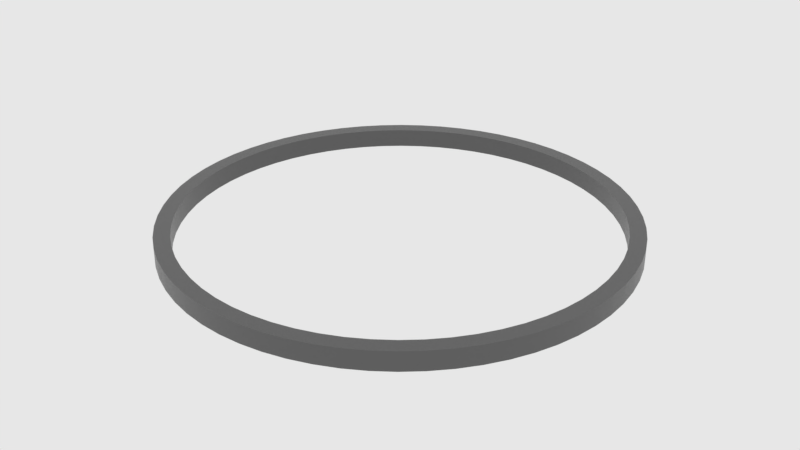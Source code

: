 # Source: f_inserthole.blend  (saved by Blender 2.83.18; exported with 4.5.12 LTS)
import bpy
from mathutils import Matrix  # noqa: F401  (used for matrix-valued properties, if any)

bpy.ops.wm.read_factory_settings(use_empty=True)
scene = bpy.context.scene
scene.name = 'main'

# ---- collections
col_collection_1 = bpy.data.collections.new('Collection 1'); scene.collection.children.link(col_collection_1)

# ---- materials (node trees are filled in below, after node groups)
mat_sy_cutter = bpy.data.materials.new('sy_cutter')
mat_sy_med_matte = bpy.data.materials.new('sy_med_matte')
mat_sy_med_matte.roughness = 0.25

# ---- node groups
ng_sy_plastic_001 = bpy.data.node_groups.new('sy_plastic.001', 'ShaderNodeTree')
_s = ng_sy_plastic_001.interface.new_socket(name='Color', in_out='OUTPUT', socket_type='NodeSocketColor')
_s.default_value = (0.01341, 0.01341, 0.01341, 1.0)
_s = ng_sy_plastic_001.interface.new_socket(name='Roughness', in_out='OUTPUT', socket_type='NodeSocketColor')
_s.default_value = (0.0, 0.0, 0.0, 0.0)
_s = ng_sy_plastic_001.interface.new_socket(name='Normal', in_out='OUTPUT', socket_type='NodeSocketVector')
_s.min_value = 0.0
_s.max_value = 0.0
_s = ng_sy_plastic_001.interface.new_socket(name='Color', in_out='INPUT', socket_type='NodeSocketColor')
_s.default_value = (0.01341, 0.01341, 0.01341, 1.0)
_s = ng_sy_plastic_001.interface.new_socket(name='Scale', in_out='INPUT', socket_type='NodeSocketFloat')
_s.default_value = 1.0
_s.min_value = 0.0
_s.max_value = 10.0
_s = ng_sy_plastic_001.interface.new_socket(name='Roughness', in_out='INPUT', socket_type='NodeSocketFloat')
_s.default_value = 1.0
_s.min_value = 0.0
_s.max_value = 3.0
_s = ng_sy_plastic_001.interface.new_socket(name='Bump', in_out='INPUT', socket_type='NodeSocketFloat')
_s.default_value = 1.0
_s.min_value = 0.0
_s.max_value = 1.0
_s = ng_sy_plastic_001.interface.new_socket(name='Normal', in_out='INPUT', socket_type='NodeSocketVector')
_s.min_value = 0.0
_s.max_value = -1.0
_s.hide_value = True
_N = ng_sy_plastic_001.nodes; _L = ng_sy_plastic_001.links
n0 = _N.new('ShaderNodeValToRGB'); n0.name = 'ColorRamp'; n0.location = (258, -72)
while len(n0.color_ramp.elements) > 1: n0.color_ramp.elements.remove(n0.color_ramp.elements[-1])
n0.color_ramp.elements[0].position = 0.004545; n0.color_ramp.elements[0].color = (0.2194, 0.2194, 0.2194, 1.0)
_e = n0.color_ramp.elements.new(0.8182); _e.color = (1.0, 1.0, 1.0, 1.0)
n1 = _N.new('ShaderNodeTexNoise'); n1.name = 'Noise Texture'; n1.location = (55, 153)
n2 = _N.new('ShaderNodeTexNoise'); n2.name = 'Musgrave Texture'; n2.location = (46, -89)
n2.width = 150
n2.normalize = False
n2.inputs[2].default_value = 300.0
n2.inputs[3].default_value = 11.2
n2.inputs[4].default_value = 0.25
n3 = _N.new('ShaderNodeValue'); n3.name = 'Value.001'; n3.location = (-353, -382)
n3.outputs[0].default_value = 0.0
n4 = _N.new('ShaderNodeRGB'); n4.name = 'RGB'; n4.location = (-365, 262)
n4.outputs[0].default_value = (0.01341, 0.01341, 0.01341, 1.0)
n5 = _N.new('ShaderNodeMix'); n5.name = 'Mix.001'; n5.location = (550, 25)
n5.data_type = 'RGBA'
n6 = _N.new('NodeReroute'); n6.name = 'Reroute'; n6.location = (-260, -194)
n6.width = 16
n6.socket_idname = 'NodeSocketFloat'
n7 = _N.new('ShaderNodeValue'); n7.name = 'Value'; n7.location = (-429, -187)
n7.outputs[0].default_value = 1.0
n8 = _N.new('ShaderNodeMath'); n8.name = 'Math'; n8.location = (-147, 40)
n8.operation = 'MULTIPLY'
n8.inputs[1].default_value = 400.0
n8.inputs[2].default_value = 0.0
n9 = _N.new('ShaderNodeMath'); n9.name = 'Math.001'; n9.location = (-150, -131)
n9.operation = 'MULTIPLY'
n9.inputs[1].default_value = 300.0
n9.inputs[2].default_value = 0.0
n10 = _N.new('ShaderNodeMath'); n10.name = 'Math.002'; n10.location = (-146, -320)
n10.operation = 'DIVIDE'
n10.inputs[1].default_value = 10.0
n10.inputs[2].default_value = 0.0
n11 = _N.new('ShaderNodeMath'); n11.name = 'Math.003'; n11.location = (746, 19)
n11.operation = 'MULTIPLY'
n11.inputs[2].default_value = 0.0
n12 = _N.new('NodeGroupInput'); n12.name = 'Group Input'; n12.location = (-627, -4)
n13 = _N.new('ShaderNodeValToRGB'); n13.name = 'ColorRamp.001'; n13.location = (255, 159)
while len(n13.color_ramp.elements) > 1: n13.color_ramp.elements.remove(n13.color_ramp.elements[-1])
n13.color_ramp.elements[0].position = 0.1727; n13.color_ramp.elements[0].color = (0.2194, 0.2194, 0.2194, 1.0)
_e = n13.color_ramp.elements.new(1.0); _e.color = (1.0, 1.0, 1.0, 1.0)
n14 = _N.new('ShaderNodeValue'); n14.name = 'Value.002'; n14.location = (520, 233)
n14.outputs[0].default_value = 1.0
n15 = _N.new('ShaderNodeBump'); n15.name = 'Bump'; n15.location = (721, -216)
n15.inputs[1].default_value = 0.2
n15.inputs[2].default_value = 1.0
n16 = _N.new('NodeGroupOutput'); n16.name = 'Group Output'; n16.location = (990, -11)
_L.new(n1.outputs[0], n13.inputs[0])
_L.new(n5.outputs[2], n11.inputs[0])
_L.new(n13.outputs[0], n5.inputs[6])
_L.new(n0.outputs[0], n5.inputs[7])
_L.new(n2.outputs[0], n0.inputs[0])
_L.new(n15.outputs[0], n16.inputs[2])
_L.new(n5.outputs[2], n15.inputs[3])
_L.new(n8.outputs[0], n1.inputs[2])
_L.new(n9.outputs[0], n2.inputs[0])
_L.new(n10.outputs[0], n15.inputs[0])
_L.new(n12.outputs[0], n16.inputs[0])
_L.new(n12.outputs[4], n15.inputs[4])
_L.new(n11.outputs[0], n16.inputs[1])
_L.new(n7.outputs[0], n6.inputs[0])
_L.new(n12.outputs[1], n8.inputs[0])
_L.new(n12.outputs[1], n9.inputs[0])
_L.new(n12.outputs[3], n10.inputs[0])
_L.new(n12.outputs[2], n11.inputs[1])
n16.is_active_output = True
ng_auto_smooth = bpy.data.node_groups.new('Auto Smooth', 'GeometryNodeTree')
_s = ng_auto_smooth.interface.new_socket(name='Geometry', in_out='OUTPUT', socket_type='NodeSocketGeometry')
_s = ng_auto_smooth.interface.new_socket(name='Geometry', in_out='INPUT', socket_type='NodeSocketGeometry')
_s = ng_auto_smooth.interface.new_socket(name='Angle', in_out='INPUT', socket_type='NodeSocketFloat')
_s.subtype = 'ANGLE'
_s.min_value = 0.0
_s.max_value = 3.142
ng_auto_smooth.is_modifier = True
_N = ng_auto_smooth.nodes; _L = ng_auto_smooth.links
n0 = _N.new('NodeGroupOutput'); n0.name = 'Group Output'; n0.location = (480, -100)
n1 = _N.new('NodeGroupInput'); n1.name = 'Group Input'; n1.location = (-420, -300)
n2 = _N.new('NodeGroupInput'); n2.name = 'Group Input.001'; n2.location = (-60, -100)
n3 = _N.new('GeometryNodeSetShadeSmooth'); n3.name = 'Set Shade Smooth'; n3.location = (120, -100)
n3.domain = 'EDGE'
n4 = _N.new('GeometryNodeSetShadeSmooth'); n4.name = 'Set Shade Smooth.001'; n4.location = (300, -100)
n5 = _N.new('GeometryNodeInputMeshEdgeAngle'); n5.name = 'Edge Angle'; n5.location = (-420, -220)
n6 = _N.new('GeometryNodeInputEdgeSmooth'); n6.name = 'Is Edge Smooth'; n6.location = (-60, -160)
n7 = _N.new('GeometryNodeInputShadeSmooth'); n7.name = 'Is Face Smooth'; n7.location = (-240, -340)
n8 = _N.new('FunctionNodeBooleanMath'); n8.name = 'Boolean Math'; n8.location = (-60, -220)
n9 = _N.new('FunctionNodeCompare'); n9.name = 'Compare'; n9.location = (-240, -180)
n9.operation = 'LESS_EQUAL'
_L.new(n5.outputs[0], n9.inputs[0])
_L.new(n4.outputs[0], n0.inputs[0])
_L.new(n1.outputs[1], n9.inputs[1])
_L.new(n9.outputs[0], n8.inputs[0])
_L.new(n7.outputs[0], n8.inputs[1])
_L.new(n2.outputs[0], n3.inputs[0])
_L.new(n6.outputs[0], n3.inputs[1])
_L.new(n3.outputs[0], n4.inputs[0])
_L.new(n8.outputs[0], n3.inputs[2])
n0.is_active_output = True

# ---- material node trees
mat_sy_cutter.use_nodes = True; mat_sy_cutter.node_tree.nodes.clear()
_N = mat_sy_cutter.node_tree.nodes; _L = mat_sy_cutter.node_tree.links
n0 = _N.new('ShaderNodeBsdfPrincipled'); n0.name = 'Principled BSDF'; n0.location = (10, 300)
n0.distribution = 'GGX'
n0.subsurface_method = 'BURLEY'
n0.inputs[0].default_value = (0.0212, 0.0212, 0.0212, 1.0)
n0.inputs[2].default_value = 0.65
n0.inputs[3].default_value = 1.45
n0.inputs[27].default_value = (0.0, 0.0, 0.0, 1.0)
n0.inputs[28].default_value = 1.0
n1 = _N.new('ShaderNodeOutputMaterial'); n1.name = 'Material Output'; n1.location = (300, 300)
_L.new(n0.outputs[0], n1.inputs[0])
n1.is_active_output = True
mat_sy_med_matte.use_nodes = True; mat_sy_med_matte.node_tree.nodes.clear()
_N = mat_sy_med_matte.node_tree.nodes; _L = mat_sy_med_matte.node_tree.links
n0 = _N.new('ShaderNodeOutputMaterial'); n0.name = 'Material Output'; n0.location = (1294, 466)
n1 = _N.new('ShaderNodeBsdfPrincipled'); n1.name = 'Principled BSDF'; n1.location = (881, 441)
n1.distribution = 'GGX'
n1.subsurface_method = 'BURLEY'
n1.inputs[3].default_value = 1.45
n1.inputs[9].default_value = (1.0, 0.1, 1.0)
n1.inputs[27].default_value = (0.0, 0.0, 0.0, 1.0)
n1.inputs[28].default_value = 1.0
n2 = _N.new('ShaderNodeGroup'); n2.name = 'Group.001'; n2.location = (500, 188)
n2.width = 200
n2.node_tree = ng_sy_plastic_001
n2.inputs[0].default_value = (0.1083, 0.1083, 0.1083, 1.0)
n2.inputs[1].default_value = 10.0
n2.inputs[2].default_value = 1.0
n2.inputs[3].default_value = 1.0
n2.inputs[4].default_value = (0.0, 0.0, 0.0)
_L.new(n1.outputs[0], n0.inputs[0])
_L.new(n2.outputs[0], n1.inputs[0])
_L.new(n2.outputs[1], n1.inputs[2])
_L.new(n2.outputs[2], n1.inputs[5])
n0.is_active_output = True

# ---- world
world_world = bpy.data.worlds.new('world'); scene.world = world_world
world_world.color = (0.8, 0.8, 0.8)
world_world.use_sun_shadow = False
world_world.sun_shadow_jitter_overblur = 0.0
world_world.cycles.sampling_method = 'MANUAL'
world_world.cycles.homogeneous_volume = True

# ---- meshes
me_plane_1154 = bpy.data.meshes.new('Plane.1154')
me_plane_1154.from_pydata([(-0.6768, -0.6768, 0.0), (0.6768, -0.6768, 0.0), (-0.6768, 0.6768, 0.0), (0.6768, 0.6768, 0.0), (-0.6431, 0.6431, 0.0), (-0.6431, -0.6431, 0.0), (0.6431, -0.6431, 0.0), (0.6431, 0.6431, 0.0), (0.0, 0.0, 0.0)], [], [(5, 4, 2, 0), (6, 5, 0, 1), (7, 6, 1, 3), (4, 7, 3, 2), (5, 6, 8), (6, 7, 8), (7, 4, 8), (4, 5, 8)])
me_plane_1154.materials.append(mat_sy_cutter)
me_plane_1154.use_remesh_preserve_volume = False
me_plane_1154.use_remesh_preserve_attributes = False
me_plane_1154.use_mirror_vertex_groups = False
me_plane_1154.update()
me_plane_1155 = bpy.data.meshes.new('Plane.1155')
me_plane_1155.from_pydata([(0.4837, -0.09675, 0.1105), (0.2476, -0.04952, -0.1766), (0.4301, -0.2415, 0.1105), (0.2202, -0.1236, -0.1766), (0.3345, -0.3626, 0.1105), (0.1712, -0.1856, -0.1766), (0.2061, -0.4482, 0.1105), (0.1055, -0.2294, -0.1766), (0.05747, -0.4899, 0.1105), (0.02941, -0.2508, -0.1766), (-0.4837, -0.09675, 0.1105), (-0.2476, -0.04952, -0.1766), (-0.4301, -0.2415, 0.1105), (-0.2202, -0.1236, -0.1766), (-0.3345, -0.3626, 0.1105), (0.4837, 0.09675, 0.1105), (0.2476, 0.04952, -0.1766), (0.4301, 0.2415, 0.1105), (0.2202, 0.1236, -0.1766), (0.3345, 0.3626, 0.1105), (0.1712, 0.1856, -0.1766), (0.2061, 0.4482, 0.1105), (0.1055, 0.2294, -0.1766), (0.05747, 0.4899, 0.1105), (0.02941, 0.2508, -0.1766), (-0.1712, -0.1856, -0.1766), (-0.2061, -0.4482, 0.1105), (-0.1055, -0.2294, -0.1766), (-0.05747, -0.4899, 0.1105), (-0.02941, -0.2508, -0.1766), (-0.4837, 0.09675, 0.1105), (-0.2476, 0.04952, -0.1766), (-0.4301, 0.2415, 0.1105), (-0.2202, 0.1236, -0.1766), (-0.3345, 0.3626, 0.1105), (-0.1712, 0.1856, -0.1766), (-0.2061, 0.4482, 0.1105), (-0.1055, 0.2294, -0.1766), (-0.05747, 0.4899, 0.1105), (-0.02941, 0.2508, -0.1766), (0.0786, -0.01572, -0.1766), (0.0699, -0.03924, -0.1766), (0.05435, -0.05892, -0.1766), (0.03348, -0.07283, -0.1766), (0.009337, -0.07962, -0.1766), (0.0786, 0.01572, -0.1766), (0.0699, 0.03924, -0.1766), (0.05435, 0.05892, -0.1766), (0.03348, 0.07283, -0.1766), (0.009337, 0.07962, -0.1766), (-0.0786, -0.01572, -0.1766), (-0.0699, -0.03924, -0.1766), (-0.05435, -0.05892, -0.1766), (-0.03348, -0.07283, -0.1766), (-0.009337, -0.07962, -0.1766), (-0.0786, 0.01572, -0.1766), (-0.0699, 0.03924, -0.1766), (-0.05435, 0.05892, -0.1766), (-0.03348, 0.07283, -0.1766), (-0.009337, 0.07962, -0.1766), (0.03538, -0.007077, -0.3038), (0.03146, -0.01766, -0.3038), (0.02446, -0.02652, -0.3038), (0.01507, -0.03279, -0.3038), (0.004202, -0.03584, -0.3038), (0.03538, 0.007077, -0.3038), (0.03146, 0.01766, -0.3038), (0.02446, 0.02652, -0.3038), (0.01507, 0.03279, -0.3038), (0.004202, 0.03584, -0.3038), (-0.03538, -0.007077, -0.3038), (-0.03146, -0.01766, -0.3038), (-0.02446, -0.02652, -0.3038), (-0.01507, -0.03279, -0.3038), (-0.004202, -0.03584, -0.3038), (-0.03538, 0.007077, -0.3038), (-0.03146, 0.01766, -0.3038), (-0.02446, 0.02652, -0.3038), (-0.01507, 0.03279, -0.3038), (-0.004202, 0.03584, -0.3038), (0.4627, 0.1712, 0.1105), (0.3871, 0.3058, 0.1105), (0.2737, 0.4105, 0.1105), (0.1334, 0.475, 0.1105), (0.4627, -0.1712, 0.1105), (0.3871, -0.3058, 0.1105), (0.06829, 0.2431, -0.1766), (0.1401, 0.2101, -0.1766), (0.1981, 0.1565, -0.1766), (0.2368, 0.08765, -0.1766), (0.2737, -0.4105, 0.1105), (0.1334, -0.475, 0.1105), (0.06829, -0.2431, -0.1766), (0.1401, -0.2101, -0.1766), (0.1981, -0.1565, -0.1766), (0.2368, -0.08765, -0.1766), (0.0801, 0.003232, -0.1766), (-0.4627, 0.1712, 0.1105), (-0.3871, 0.3058, 0.1105), (-0.2737, 0.4105, 0.1105), (-0.1334, 0.475, 0.1105), (0.0801, -0.003232, -0.1766), (0.07518, 0.02783, -0.1766), (-0.4627, -0.1712, 0.1105), (-0.3871, -0.3058, 0.1105), (-0.06829, 0.2431, -0.1766), (-0.1401, 0.2101, -0.1766), (-0.1981, 0.1565, -0.1766), (-0.2368, 0.08765, -0.1766), (-0.2737, -0.4105, 0.1105), (-0.1334, -0.475, 0.1105), (0.0629, 0.0497, -0.1766), (-0.06829, -0.2431, -0.1766), (-0.1401, -0.2101, -0.1766), (0.04447, 0.0667, -0.1766), (-0.1981, -0.1565, -0.1766), (-0.2368, -0.08765, -0.1766), (0.02168, 0.07718, -0.1766), (0.07518, -0.02783, -0.1766), (0.0629, -0.0497, -0.1766), (0.04447, -0.0667, -0.1766), (0.02168, -0.07718, -0.1766), (0.03606, 0.001455, -0.3038), (-0.0801, 0.003232, -0.1766), (0.03606, -0.001455, -0.3038), (0.03384, 0.01253, -0.3038), (0.02831, 0.02237, -0.3038), (-0.0801, -0.003232, -0.1766), (-0.07518, 0.02783, -0.1766), (-0.0629, 0.0497, -0.1766), (-0.04447, 0.0667, -0.1766), (-0.02168, 0.07718, -0.1766), (-0.07518, -0.02783, -0.1766), (0.02002, 0.03003, -0.3038), (-0.0629, -0.0497, -0.1766), (-0.04447, -0.0667, -0.1766), (-0.02168, -0.07718, -0.1766), (0.009757, 0.03474, -0.3038), (0.03384, -0.01253, -0.3038), (0.02831, -0.02237, -0.3038), (0.02002, -0.03003, -0.3038), (-0.03606, 0.001455, -0.3038), (0.009757, -0.03474, -0.3038), (-0.03606, -0.001455, -0.3038), (-0.03384, 0.01253, -0.3038), (-0.02831, 0.02237, -0.3038), (-0.02002, 0.03003, -0.3038), (-0.009757, 0.03474, -0.3038), (-0.03384, -0.01253, -0.3038), (-0.02831, -0.02237, -0.3038), (4.868e-10, 0.4922, 0.1105), (0.0, 0.2519, -0.1766), (-0.02002, -0.03003, -0.3038), (0.0, 0.07998, -0.1766), (-0.009757, -0.03474, -0.3038), (0.0, 0.036, -0.3038), (0.4922, 1.86e-09, 0.1105), (0.2519, 0.0, -0.1766), (-0.4922, 1.86e-09, 0.1105), (0.07998, 2.328e-10, -0.1766), (-0.2519, 0.0, -0.1766), (0.036, 0.0, -0.3038), (-0.07998, 2.328e-10, -0.1766), (-0.036, 0.0, -0.3038), (0.0, 0.0, -0.3038), (4.868e-10, 1.86e-09, 0.1105), (4.868e-10, -0.4922, 0.1105), (0.0, -0.2519, -0.1766), (0.0, -0.07998, -0.1766), (0.0, -0.036, -0.3038), (0.1981, 0.1565, -0.04257), (0.2202, -0.1236, -0.04257), (0.1401, -0.2101, -0.04257), (-0.06829, -0.2431, -0.04257), (-0.06829, 0.2431, -0.04257), (-0.2476, 0.04952, -0.04257), (0.2368, -0.08765, -0.04257), (-0.1981, 0.1565, -0.04257), (0.02941, 0.2508, -0.04257), (0.06829, -0.2431, -0.04257), (-0.2476, -0.04952, -0.04257), (0.1981, -0.1565, -0.04257), (0.2519, 0.0, -0.04257), (-0.2368, -0.08765, -0.04257), (-0.2202, -0.1236, -0.04257), (0.06829, 0.2431, -0.04257), (-0.2202, 0.1236, -0.04257), (-0.1712, 0.1856, -0.04257), (-0.1401, 0.2101, -0.04257), (0.1712, -0.1856, -0.04257), (0.02941, -0.2508, -0.04257), (-0.2368, 0.08765, -0.04257), (0.1712, 0.1856, -0.04257), (0.2476, 0.04952, -0.04257), (0.0, 0.2519, -0.04257), (0.0, -0.2519, -0.04257), (-0.1401, -0.2101, -0.04257), (0.1401, 0.2101, -0.04257), (-0.02941, -0.2508, -0.04257), (-0.2519, 0.0, -0.04257), (-0.1981, -0.1565, -0.04257), (0.2368, 0.08765, -0.04257), (0.2476, -0.04952, -0.04257), (-0.1055, 0.2294, -0.04257), (0.2202, 0.1236, -0.04257), (-0.1712, -0.1856, -0.04257), (-0.02941, 0.2508, -0.04257), (-0.1055, -0.2294, -0.04257), (0.1055, -0.2294, -0.04257), (0.1055, 0.2294, -0.04257)], [], [(153, 155, 79, 59), (145, 76, 56, 129), (123, 55, 75, 141), (126, 111, 46, 66), (43, 120, 42, 119, 41, 118, 40, 101, 159, 157, 1, 95, 3, 94, 5, 93, 7, 92, 9, 167, 168, 44, 121), (103, 183, 184, 12), (165, 150, 38, 100, 36, 99, 34, 98, 32, 97, 30, 158), (88, 170, 204, 18), (84, 176, 202, 0), (152, 73, 53, 135), (88, 20, 192, 170), (101, 40, 60, 124), (97, 32, 186, 191), (147, 131, 59, 79), (53, 136, 54, 168, 167, 29, 112, 27, 113, 25, 115, 13, 116, 11, 160, 162, 127, 50, 132, 51, 134, 52, 135), (80, 15, 193, 201), (147, 78, 58, 131), (168, 169, 64, 44), (167, 9, 190, 195), (125, 66, 46, 102), (86, 185, 209, 22), (152, 135, 52, 72), (165, 158, 10, 103, 12, 104, 14, 109, 26, 110, 28, 166), (133, 68, 48, 114), (165, 156, 15, 80, 17, 81, 19, 82, 21, 83, 23, 150), (92, 179, 190, 9), (154, 136, 53, 73), (112, 29, 198, 173), (169, 164, 161, 124, 60, 138, 61, 139, 62, 140, 63, 142, 64), (0, 202, 182, 156), (16, 193, 182, 157), (105, 174, 206, 39), (145, 129, 57, 77), (151, 39, 206, 194), (165, 166, 8, 91, 6, 90, 4, 85, 2, 84, 0, 156), (31, 160, 199, 175), (138, 118, 41, 61), (155, 69, 137, 68, 133, 67, 126, 66, 125, 65, 122, 161, 164), (125, 102, 45, 65), (115, 25, 205, 200), (99, 36, 203, 188), (151, 194, 178, 24), (97, 191, 175, 30), (154, 74, 54, 136), (99, 188, 187, 34), (84, 2, 171, 176), (138, 60, 40, 118), (140, 120, 43, 63), (144, 128, 56, 76), (107, 177, 187, 35), (96, 122, 65, 45), (80, 201, 204, 17), (148, 71, 51, 132), (92, 7, 208, 179), (142, 63, 43, 121), (90, 172, 189, 4), (139, 61, 41, 119), (127, 143, 70, 50), (137, 69, 49, 117), (167, 195, 198, 29), (109, 14, 205, 196), (140, 62, 42, 120), (86, 24, 178, 185), (146, 77, 57, 130), (101, 124, 161, 159), (133, 114, 47, 67), (149, 134, 51, 71), (149, 72, 52, 134), (82, 197, 209, 21), (126, 67, 47, 111), (144, 75, 55, 128), (139, 119, 42, 62), (146, 130, 58, 78), (168, 54, 74, 169), (137, 117, 48, 68), (153, 49, 69, 155), (105, 37, 203, 174), (148, 132, 50, 70), (169, 74, 154, 73, 152, 72, 149, 71, 148, 70, 143, 163, 164), (107, 33, 186, 177), (103, 10, 180, 183), (94, 181, 189, 5), (109, 196, 207, 26), (127, 162, 163, 143), (82, 19, 192, 197), (142, 121, 44, 64), (155, 164, 163, 141, 75, 144, 76, 145, 77, 146, 78, 147, 79), (123, 141, 163, 162), (58, 130, 57, 129, 56, 128, 55, 123, 162, 160, 31, 108, 33, 107, 35, 106, 37, 105, 39, 151, 153, 59, 131), (115, 200, 184, 13), (112, 173, 207, 27), (96, 159, 161, 122), (94, 3, 171, 181), (90, 6, 208, 172), (48, 117, 49, 153, 151, 24, 86, 22, 87, 20, 88, 18, 89, 16, 157, 159, 96, 45, 102, 46, 111, 47, 114), (10, 158, 199, 180), (174, 203, 36, 100), (201, 193, 16, 89), (173, 198, 28, 110), (194, 206, 38, 150), (200, 205, 14, 104), (176, 171, 3, 95), (204, 201, 89, 18), (207, 196, 113, 27), (189, 181, 85, 4), (209, 185, 83, 21), (202, 176, 95, 1), (187, 188, 106, 35), (185, 178, 23, 83), (209, 197, 87, 22), (204, 170, 81, 17), (177, 186, 32, 98), (172, 208, 7, 93), (190, 179, 91, 8), (206, 174, 100, 38), (181, 171, 2, 85), (187, 177, 98, 34), (189, 172, 93, 5), (183, 180, 11, 116), (191, 186, 33, 108), (195, 190, 8, 166), (182, 193, 15, 156), (175, 191, 108, 31), (196, 205, 25, 113), (184, 183, 116, 13), (197, 192, 20, 87), (207, 173, 110, 26), (182, 202, 1, 157), (175, 199, 158, 30), (178, 194, 150, 23), (179, 208, 6, 91), (198, 195, 166, 28), (170, 192, 19, 81), (184, 200, 104, 12), (180, 199, 160, 11), (188, 203, 37, 106)])
me_plane_1155.polygons.foreach_set('use_smooth', [True] * 136)
_k = set([(0, 84), (0, 156), (1, 95), (1, 157), (2, 84), (2, 85), (3, 94), (3, 95), (4, 85), (4, 90), (5, 93), (5, 94), (6, 90), (6, 91), (7, 92), (7, 93), (8, 91), (8, 166), (9, 92), (9, 167), (10, 103), (10, 158), (11, 116), (11, 160), (12, 103), (12, 104), (13, 115), (13, 116), (14, 104), (14, 109), (15, 80), (15, 156), (16, 89), (16, 157), (17, 80), (17, 81), (18, 88), (18, 89), (19, 81), (19, 82), (20, 87), (20, 88), (21, 82), (21, 83), (22, 86), (22, 87), (23, 83), (23, 150), (24, 86), (24, 151), (25, 113), (25, 115), (26, 109), (26, 110), (27, 112), (27, 113), (28, 110), (28, 166), (29, 112), (29, 167), (30, 97), (30, 158), (31, 108), (31, 160), (32, 97), (32, 98), (33, 107), (33, 108), (34, 98), (34, 99), (35, 106), (35, 107), (36, 99), (36, 100), (37, 105), (37, 106), (38, 100), (38, 150), (39, 105), (39, 151), (40, 101), (40, 118), (41, 118), (41, 119), (42, 119), (42, 120), (43, 120), (43, 121), (44, 121), (44, 168), (45, 96), (45, 102), (46, 102), (46, 111), (47, 111), (47, 114), (48, 114), (48, 117), (49, 117), (49, 153), (50, 127), (50, 132), (51, 132), (51, 134), (52, 134), (52, 135), (53, 135), (53, 136), (54, 136), (54, 168), (55, 123), (55, 128), (56, 128), (56, 129), (57, 129), (57, 130), (58, 130), (58, 131), (59, 131), (59, 153), (60, 124), (60, 138), (61, 138), (61, 139), (62, 139), (62, 140), (63, 140), (63, 142), (64, 142), (64, 169), (65, 122), (65, 125), (66, 125), (66, 126), (67, 126), (67, 133), (68, 133), (68, 137), (69, 137), (69, 155), (70, 143), (70, 148), (71, 148), (71, 149), (72, 149), (72, 152), (73, 152), (73, 154), (74, 154), (74, 169), (75, 141), (75, 144), (76, 144), (76, 145), (77, 145), (77, 146), (78, 146), (78, 147), (79, 147), (79, 155), (96, 159), (101, 159), (122, 161), (123, 162), (124, 161), (127, 162), (141, 163), (143, 163)])
me_plane_1155.attributes.new('sharp_edge', 'BOOLEAN', 'EDGE').data.foreach_set('value', [ (min(e.vertices), max(e.vertices)) in _k for e in me_plane_1155.edges])
me_plane_1155.materials.append(mat_sy_cutter)
me_plane_1155.use_remesh_preserve_volume = False
me_plane_1155.use_remesh_preserve_attributes = False
me_plane_1155.use_mirror_vertex_groups = False
me_plane_1155.update()
me_circle_051 = bpy.data.meshes.new('Circle.051')
me_circle_051.from_pydata([(-0.04053, 0.4524, 0.01859), (-0.126, 0.4354, 0.01859), (-0.2066, 0.4021, 0.01859), (-0.279, 0.3536, 0.01859), (-0.3407, 0.292, 0.01859), (-0.3891, 0.2195, 0.01859), (-0.4225, 0.139, 0.01859), (-0.4395, 0.05349, 0.01859), (-0.4395, -0.03368, 0.01859), (-0.4225, -0.1192, 0.01859), (-0.3891, -0.1997, 0.01859), (-0.3407, -0.2722, 0.01859), (-0.279, -0.3338, 0.01859), (-0.2066, -0.3823, 0.01859), (-0.126, -0.4156, 0.01859), (-0.04053, -0.4326, 0.01859), (0.04664, -0.4326, 0.01859), (0.1321, -0.4156, 0.01859), (0.2127, -0.3823, 0.01859), (0.2852, -0.3338, 0.01859), (0.3468, -0.2722, 0.01859), (0.3952, -0.1997, 0.01859), (0.4286, -0.1192, 0.01859), (0.4456, -0.03368, 0.01859), (0.4456, 0.05349, 0.01859), (0.4286, 0.139, 0.01859), (0.3952, 0.2195, 0.01859), (0.3468, 0.292, 0.01859), (0.2852, 0.3536, 0.01859), (0.2127, 0.4021, 0.01859), (0.1321, 0.4354, 0.01859), (0.04664, 0.4524, 0.01859), (0.003059, 0.4546, 0.01859), (-0.08369, 0.446, 0.01859), (-0.1671, 0.4207, 0.01859), (-0.244, 0.3796, 0.01859), (-0.3114, 0.3243, 0.01859), (-0.3667, 0.2569, 0.01859), (-0.4078, 0.1801, 0.01859), (-0.4331, 0.09665, 0.01859), (-0.4416, 0.009901, 0.01859), (-0.4331, -0.07685, 0.01859), (-0.4078, -0.1603, 0.01859), (-0.3667, -0.2371, 0.01859), (-0.3114, -0.3045, 0.01859), (-0.244, -0.3598, 0.01859), (-0.1671, -0.4009, 0.01859), (-0.08369, -0.4262, 0.01859), (0.00306, -0.4348, 0.01859), (0.08981, -0.4262, 0.01859), (0.1732, -0.4009, 0.01859), (0.2501, -0.3598, 0.01859), (0.3175, -0.3045, 0.01859), (0.3728, -0.2371, 0.01859), (0.4139, -0.1603, 0.01859), (0.4392, -0.07685, 0.01859), (0.4477, 0.009901, 0.01859), (0.4392, 0.09665, 0.01859), (0.4139, 0.1801, 0.01859), (0.3728, 0.2569, 0.01859), (0.3175, 0.3243, 0.01859), (0.2501, 0.3796, 0.01859), (0.1732, 0.4207, 0.01859), (0.08981, 0.446, 0.01859), (-0.04375, 0.4852, 0.01859), (-0.1356, 0.4669, 0.01859), (-0.2221, 0.4311, 0.01859), (-0.2999, 0.3791, 0.01859), (-0.3661, 0.3129, 0.01859), (-0.4181, 0.235, 0.01859), (-0.4539, 0.1485, 0.01859), (-0.4722, 0.05671, 0.01859), (-0.4722, -0.03691, 0.01859), (-0.4539, -0.1287, 0.01859), (-0.4181, -0.2152, 0.01859), (-0.3661, -0.2931, 0.01859), (-0.2999, -0.3593, 0.01859), (-0.2221, -0.4113, 0.01859), (-0.1356, -0.4471, 0.01859), (-0.04375, -0.4654, 0.01859), (0.04987, -0.4654, 0.01859), (0.1417, -0.4471, 0.01859), (0.2282, -0.4113, 0.01859), (0.306, -0.3593, 0.01859), (0.3722, -0.2931, 0.01859), (0.4242, -0.2152, 0.01859), (0.4601, -0.1287, 0.01859), (0.4783, -0.03691, 0.01859), (0.4783, 0.05671, 0.01859), (0.4601, 0.1485, 0.01859), (0.4242, 0.235, 0.01859), (0.3722, 0.3129, 0.01859), (0.306, 0.3791, 0.01859), (0.2282, 0.4311, 0.01859), (0.1417, 0.4669, 0.01859), (0.04987, 0.4852, 0.01859), (0.003059, 0.4875, 0.01859), (-0.09011, 0.4783, 0.01859), (-0.1797, 0.4511, 0.01859), (-0.2623, 0.407, 0.01859), (-0.3346, 0.3476, 0.01859), (-0.394, 0.2752, 0.01859), (-0.4382, 0.1927, 0.01859), (-0.4653, 0.1031, 0.01859), (-0.4745, 0.009901, 0.01859), (-0.4653, -0.08327, 0.01859), (-0.4382, -0.1729, 0.01859), (-0.394, -0.2554, 0.01859), (-0.3346, -0.3278, 0.01859), (-0.2623, -0.3872, 0.01859), (-0.1797, -0.4313, 0.01859), (-0.09011, -0.4585, 0.01859), (0.00306, -0.4677, 0.01859), (0.09623, -0.4585, 0.01859), (0.1858, -0.4313, 0.01859), (0.2684, -0.3872, 0.01859), (0.3407, -0.3278, 0.01859), (0.4001, -0.2554, 0.01859), (0.4443, -0.1729, 0.01859), (0.4714, -0.08327, 0.01859), (0.4806, 0.009902, 0.01859), (0.4714, 0.1031, 0.01859), (0.4443, 0.1927, 0.01859), (0.4001, 0.2752, 0.01859), (0.3407, 0.3476, 0.01859), (0.2684, 0.407, 0.01859), (0.1858, 0.4511, 0.01859), (0.09623, 0.4783, 0.01859), (-0.04053, 0.4524, -0.02061), (-0.126, 0.4354, -0.02061), (-0.2066, 0.4021, -0.02061), (-0.279, 0.3536, -0.02061), (-0.3407, 0.292, -0.02061), (-0.3891, 0.2195, -0.02061), (-0.4225, 0.139, -0.02061), (-0.4395, 0.05349, -0.02061), (-0.4395, -0.03368, -0.02061), (-0.4225, -0.1192, -0.02061), (-0.3891, -0.1997, -0.02061), (-0.3407, -0.2722, -0.02061), (-0.279, -0.3338, -0.02061), (-0.2066, -0.3823, -0.02061), (-0.126, -0.4156, -0.02061), (-0.04053, -0.4326, -0.02061), (0.04664, -0.4326, -0.02061), (0.1321, -0.4156, -0.02061), (0.2127, -0.3823, -0.02061), (0.2852, -0.3338, -0.02061), (0.3468, -0.2722, -0.02061), (0.3952, -0.1997, -0.02061), (0.4286, -0.1192, -0.02061), (0.4456, -0.03368, -0.02061), (0.4456, 0.05349, -0.02061), (0.4286, 0.139, -0.02061), (0.3952, 0.2195, -0.02061), (0.3468, 0.292, -0.02061), (0.2852, 0.3536, -0.02061), (0.2127, 0.4021, -0.02061), (0.1321, 0.4354, -0.02061), (0.04664, 0.4524, -0.02061), (0.003059, 0.4546, -0.02061), (-0.08369, 0.446, -0.02061), (-0.1671, 0.4207, -0.02061), (-0.244, 0.3796, -0.02061), (-0.3114, 0.3243, -0.02061), (-0.3667, 0.2569, -0.02061), (-0.4078, 0.1801, -0.02061), (-0.4331, 0.09665, -0.02061), (-0.4416, 0.009901, -0.02061), (-0.4331, -0.07685, -0.02061), (-0.4078, -0.1603, -0.02061), (-0.3667, -0.2371, -0.02061), (-0.3114, -0.3045, -0.02061), (-0.244, -0.3598, -0.02061), (-0.1671, -0.4009, -0.02061), (-0.08369, -0.4262, -0.02061), (0.00306, -0.4348, -0.02061), (0.08981, -0.4262, -0.02061), (0.1732, -0.4009, -0.02061), (0.2501, -0.3598, -0.02061), (0.3175, -0.3045, -0.02061), (0.3728, -0.2371, -0.02061), (0.4139, -0.1603, -0.02061), (0.4392, -0.07685, -0.02061), (0.4477, 0.009901, -0.02061), (0.4392, 0.09665, -0.02061), (0.4139, 0.1801, -0.02061), (0.3728, 0.2569, -0.02061), (0.3175, 0.3243, -0.02061), (0.2501, 0.3796, -0.02061), (0.1732, 0.4207, -0.02061), (0.08981, 0.446, -0.02061), (-0.04375, 0.4852, -0.02061), (-0.1356, 0.4669, -0.02061), (-0.2221, 0.4311, -0.02061), (-0.2999, 0.3791, -0.02061), (-0.3661, 0.3129, -0.02061), (-0.4181, 0.235, -0.02061), (-0.4539, 0.1485, -0.02061), (-0.4722, 0.05671, -0.02061), (-0.4722, -0.03691, -0.02061), (-0.4539, -0.1287, -0.02061), (-0.4181, -0.2152, -0.02061), (-0.3661, -0.2931, -0.02061), (-0.2999, -0.3593, -0.02061), (-0.2221, -0.4113, -0.02061), (-0.1356, -0.4471, -0.02061), (-0.04375, -0.4654, -0.02061), (0.04987, -0.4654, -0.02061), (0.1417, -0.4471, -0.02061), (0.2282, -0.4113, -0.02061), (0.306, -0.3593, -0.02061), (0.3722, -0.2931, -0.02061), (0.4242, -0.2152, -0.02061), (0.4601, -0.1287, -0.02061), (0.4783, -0.03691, -0.02061), (0.4783, 0.05671, -0.02061), (0.4601, 0.1485, -0.02061), (0.4242, 0.235, -0.02061), (0.3722, 0.3129, -0.02061), (0.306, 0.3791, -0.02061), (0.2282, 0.4311, -0.02061), (0.1417, 0.4669, -0.02061), (0.04987, 0.4852, -0.02061), (0.003059, 0.4875, -0.02061), (-0.09011, 0.4783, -0.02061), (-0.1797, 0.4511, -0.02061), (-0.2623, 0.407, -0.02061), (-0.3346, 0.3476, -0.02061), (-0.394, 0.2752, -0.02061), (-0.4382, 0.1927, -0.02061), (-0.4653, 0.1031, -0.02061), (-0.4745, 0.009901, -0.02061), (-0.4653, -0.08327, -0.02061), (-0.4382, -0.1729, -0.02061), (-0.394, -0.2554, -0.02061), (-0.3346, -0.3278, -0.02061), (-0.2623, -0.3872, -0.02061), (-0.1797, -0.4313, -0.02061), (-0.09011, -0.4585, -0.02061), (0.00306, -0.4677, -0.02061), (0.09623, -0.4585, -0.02061), (0.1858, -0.4313, -0.02061), (0.2684, -0.3872, -0.02061), (0.3407, -0.3278, -0.02061), (0.4001, -0.2554, -0.02061), (0.4443, -0.1729, -0.02061), (0.4714, -0.08327, -0.02061), (0.4806, 0.009902, -0.02061), (0.4714, 0.1031, -0.02061), (0.4443, 0.1927, -0.02061), (0.4001, 0.2752, -0.02061), (0.3407, 0.3476, -0.02061), (0.2684, 0.407, -0.02061), (0.1858, 0.4511, -0.02061), (0.09623, 0.4783, -0.02061)], [], [(13, 45, 109, 77), (0, 32, 96, 64), (60, 27, 91, 124), (47, 14, 78, 111), (34, 1, 65, 98), (27, 59, 123, 91), (14, 46, 110, 78), (1, 33, 97, 65), (61, 28, 92, 125), (48, 15, 79, 112), (35, 2, 66, 99), (28, 60, 124, 92), (15, 47, 111, 79), (2, 34, 98, 66), (62, 29, 93, 126), (49, 16, 80, 113), (36, 3, 67, 100), (29, 61, 125, 93), (16, 48, 112, 80), (3, 35, 99, 67), (63, 30, 94, 127), (50, 17, 81, 114), (37, 4, 68, 101), (30, 62, 126, 94), (17, 49, 113, 81), (4, 36, 100, 68), (32, 31, 95, 96), (51, 18, 82, 115), (38, 5, 69, 102), (31, 63, 127, 95), (18, 50, 114, 82), (5, 37, 101, 69), (52, 19, 83, 116), (39, 6, 70, 103), (19, 51, 115, 83), (6, 38, 102, 70), (53, 20, 84, 117), (40, 7, 71, 104), (20, 52, 116, 84), (7, 39, 103, 71), (54, 21, 85, 118), (41, 8, 72, 105), (21, 53, 117, 85), (8, 40, 104, 72), (55, 22, 86, 119), (42, 9, 73, 106), (22, 54, 118, 86), (9, 41, 105, 73), (56, 23, 87, 120), (43, 10, 74, 107), (23, 55, 119, 87), (10, 42, 106, 74), (57, 24, 88, 121), (44, 11, 75, 108), (24, 56, 120, 88), (11, 43, 107, 75), (58, 25, 89, 122), (45, 12, 76, 109), (25, 57, 121, 89), (12, 44, 108, 76), (59, 26, 90, 123), (46, 13, 77, 110), (33, 0, 64, 97), (26, 58, 122, 90), (141, 205, 237, 173), (128, 192, 224, 160), (188, 252, 219, 155), (175, 239, 206, 142), (162, 226, 193, 129), (155, 219, 251, 187), (142, 206, 238, 174), (129, 193, 225, 161), (189, 253, 220, 156), (176, 240, 207, 143), (163, 227, 194, 130), (156, 220, 252, 188), (143, 207, 239, 175), (130, 194, 226, 162), (190, 254, 221, 157), (177, 241, 208, 144), (164, 228, 195, 131), (157, 221, 253, 189), (144, 208, 240, 176), (131, 195, 227, 163), (191, 255, 222, 158), (178, 242, 209, 145), (165, 229, 196, 132), (158, 222, 254, 190), (145, 209, 241, 177), (132, 196, 228, 164), (160, 224, 223, 159), (179, 243, 210, 146), (166, 230, 197, 133), (159, 223, 255, 191), (146, 210, 242, 178), (133, 197, 229, 165), (180, 244, 211, 147), (167, 231, 198, 134), (147, 211, 243, 179), (134, 198, 230, 166), (181, 245, 212, 148), (168, 232, 199, 135), (148, 212, 244, 180), (135, 199, 231, 167), (182, 246, 213, 149), (169, 233, 200, 136), (149, 213, 245, 181), (136, 200, 232, 168), (183, 247, 214, 150), (170, 234, 201, 137), (150, 214, 246, 182), (137, 201, 233, 169), (184, 248, 215, 151), (171, 235, 202, 138), (151, 215, 247, 183), (138, 202, 234, 170), (185, 249, 216, 152), (172, 236, 203, 139), (152, 216, 248, 184), (139, 203, 235, 171), (186, 250, 217, 153), (173, 237, 204, 140), (153, 217, 249, 185), (140, 204, 236, 172), (187, 251, 218, 154), (174, 238, 205, 141), (161, 225, 192, 128), (154, 218, 250, 186), (0, 33, 161, 128), (32, 0, 128, 160), (1, 34, 162, 129), (33, 1, 129, 161), (2, 35, 163, 130), (34, 2, 130, 162), (3, 36, 164, 131), (35, 3, 131, 163), (4, 37, 165, 132), (36, 4, 132, 164), (5, 38, 166, 133), (37, 5, 133, 165), (6, 39, 167, 134), (38, 6, 134, 166), (7, 40, 168, 135), (39, 7, 135, 167), (8, 41, 169, 136), (40, 8, 136, 168), (9, 42, 170, 137), (41, 9, 137, 169), (10, 43, 171, 138), (42, 10, 138, 170), (11, 44, 172, 139), (43, 11, 139, 171), (12, 45, 173, 140), (44, 12, 140, 172), (13, 46, 174, 141), (45, 13, 141, 173), (14, 47, 175, 142), (46, 14, 142, 174), (15, 48, 176, 143), (47, 15, 143, 175), (16, 49, 177, 144), (48, 16, 144, 176), (17, 50, 178, 145), (49, 17, 145, 177), (18, 51, 179, 146), (50, 18, 146, 178), (19, 52, 180, 147), (51, 19, 147, 179), (20, 53, 181, 148), (52, 20, 148, 180), (21, 54, 182, 149), (53, 21, 149, 181), (22, 55, 183, 150), (54, 22, 150, 182), (23, 56, 184, 151), (55, 23, 151, 183), (24, 57, 185, 152), (56, 24, 152, 184), (25, 58, 186, 153), (57, 25, 153, 185), (26, 59, 187, 154), (58, 26, 154, 186), (27, 60, 188, 155), (59, 27, 155, 187), (28, 61, 189, 156), (60, 28, 156, 188), (29, 62, 190, 157), (61, 29, 157, 189), (30, 63, 191, 158), (62, 30, 158, 190), (31, 32, 160, 159), (63, 31, 159, 191), (97, 64, 192, 225), (64, 96, 224, 192), (98, 65, 193, 226), (65, 97, 225, 193), (99, 66, 194, 227), (66, 98, 226, 194), (100, 67, 195, 228), (67, 99, 227, 195), (101, 68, 196, 229), (68, 100, 228, 196), (102, 69, 197, 230), (69, 101, 229, 197), (103, 70, 198, 231), (70, 102, 230, 198), (104, 71, 199, 232), (71, 103, 231, 199), (105, 72, 200, 233), (72, 104, 232, 200), (106, 73, 201, 234), (73, 105, 233, 201), (107, 74, 202, 235), (74, 106, 234, 202), (108, 75, 203, 236), (75, 107, 235, 203), (109, 76, 204, 237), (76, 108, 236, 204), (110, 77, 205, 238), (77, 109, 237, 205), (111, 78, 206, 239), (78, 110, 238, 206), (112, 79, 207, 240), (79, 111, 239, 207), (113, 80, 208, 241), (80, 112, 240, 208), (114, 81, 209, 242), (81, 113, 241, 209), (115, 82, 210, 243), (82, 114, 242, 210), (116, 83, 211, 244), (83, 115, 243, 211), (117, 84, 212, 245), (84, 116, 244, 212), (118, 85, 213, 246), (85, 117, 245, 213), (119, 86, 214, 247), (86, 118, 246, 214), (120, 87, 215, 248), (87, 119, 247, 215), (121, 88, 216, 249), (88, 120, 248, 216), (122, 89, 217, 250), (89, 121, 249, 217), (123, 90, 218, 251), (90, 122, 250, 218), (124, 91, 219, 252), (91, 123, 251, 219), (125, 92, 220, 253), (92, 124, 252, 220), (126, 93, 221, 254), (93, 125, 253, 221), (127, 94, 222, 255), (94, 126, 254, 222), (96, 95, 223, 224), (95, 127, 255, 223)])
me_circle_051.polygons.foreach_set('use_smooth', [True] * 256)
me_circle_051.materials.append(mat_sy_med_matte)
me_circle_051.use_remesh_preserve_volume = False
me_circle_051.use_remesh_preserve_attributes = False
me_circle_051.use_mirror_vertex_groups = False
me_circle_051.update()

# ---- objects
ob_ap_emptyring_011 = bpy.data.objects.new('AP_emptyring.011', me_plane_1154)
ob_bb_emptyring_011 = bpy.data.objects.new('BB_emptyring.011', me_plane_1155)
ob_ob_emptyring_011 = bpy.data.objects.new('OB_emptyring.011', me_circle_051)

# ---- transforms, parenting, visibility, modifiers, constraints
ob_ap_emptyring_011.location = (0.0, 0.0, 0.0)
ob_ap_emptyring_011.hide_render = True
ob_ap_emptyring_011.visible_camera = False
ob_ap_emptyring_011.visible_diffuse = False
ob_ap_emptyring_011.visible_glossy = False
ob_ap_emptyring_011.visible_transmission = False
ob_ap_emptyring_011.visible_volume_scatter = False
ob_ap_emptyring_011.visible_shadow = False
ob_ap_emptyring_011.display_type = 'WIRE'
ob_ap_emptyring_011.show_wire = True
ob_ap_emptyring_011.show_all_edges = True
ob_ap_emptyring_011.lineart.crease_threshold = 0.0
ob_bb_emptyring_011.parent = ob_ap_emptyring_011
ob_bb_emptyring_011.location = (0.0, 0.0, 0.0)
ob_bb_emptyring_011.hide_render = True
ob_bb_emptyring_011.visible_camera = False
ob_bb_emptyring_011.visible_diffuse = False
ob_bb_emptyring_011.visible_glossy = False
ob_bb_emptyring_011.visible_transmission = False
ob_bb_emptyring_011.visible_volume_scatter = False
ob_bb_emptyring_011.visible_shadow = False
ob_bb_emptyring_011.display_type = 'WIRE'
ob_bb_emptyring_011.show_wire = True
ob_bb_emptyring_011.show_all_edges = True
ob_bb_emptyring_011.lineart.crease_threshold = 0.0
_m = ob_bb_emptyring_011.modifiers.new('Auto Smooth', 'NODES')
_m.node_group = ng_auto_smooth
_gi = [s.identifier for s in ng_auto_smooth.interface.items_tree if s.item_type == 'SOCKET' and s.in_out == 'INPUT']
_m[_gi[1]] = 1.047  # Angle
ob_ob_emptyring_011.parent = ob_ap_emptyring_011
ob_ob_emptyring_011.location = (0.0, 0.0, 0.0)
ob_ob_emptyring_011.display_type = 'SOLID'
ob_ob_emptyring_011.lineart.crease_threshold = 0.0
_m = ob_ob_emptyring_011.modifiers.new('Auto Smooth', 'NODES')
_m.node_group = ng_auto_smooth
_gi = [s.identifier for s in ng_auto_smooth.interface.items_tree if s.item_type == 'SOCKET' and s.in_out == 'INPUT']
_m[_gi[1]] = 1.047  # Angle

# ---- collection membership
col_collection_1.objects.link(ob_ap_emptyring_011)
col_collection_1.objects.link(ob_bb_emptyring_011)
col_collection_1.objects.link(ob_ob_emptyring_011)

# ---- scene / render settings (as saved in the file)
scene.frame_start = 1; scene.frame_end = 100; scene.frame_set(2)
scene.render.engine = 'CYCLES'
scene.render.image_settings.color_depth = '16'
scene.render.image_settings.compression = 90
scene.render.resolution_percentage = 50
scene.render.dither_intensity = 0.0
scene.render.use_simplify = True
scene.render.use_persistent_data = True
scene.cycles.use_denoising = False
scene.cycles.samples = 10
scene.cycles.sampling_pattern = 'TABULATED_SOBOL'
scene.cycles.light_sampling_threshold = 0.0
scene.cycles.use_adaptive_sampling = False
scene.cycles.use_light_tree = False
scene.cycles.caustics_reflective = False
scene.cycles.caustics_refractive = False
scene.cycles.blur_glossy = 4.0
scene.cycles.max_bounces = 4
scene.cycles.transmission_bounces = 4
scene.cycles.volume_bounces = 2
scene.cycles.transparent_max_bounces = 4
scene.cycles.use_animated_seed = True
scene.cycles.sample_clamp_direct = 4.0
scene.cycles.sample_clamp_indirect = 2.0
scene.cycles.debug_bvh_type = 'STATIC_BVH'
scene.view_settings.view_transform = 'Standard'
bpy.context.view_layer.update()

# ---- added for rendering (the .blend has no active camera): camera
cam_auto = bpy.data.cameras.new('AutoCamera')
cam_auto.lens = 50.0
cam_auto.sensor_width = 36.0
cam_auto.clip_end = 1000.0
ob_auto_camera = bpy.data.objects.new('AutoCamera', cam_auto)
scene.collection.objects.link(ob_auto_camera)
ob_auto_camera.location = (1.25334, -1.49043, 0.999216)
ob_auto_camera.rotation_euler = (1.09748, -7.21219e-08, 0.694738)
scene.camera = ob_auto_camera
bpy.context.view_layer.update()
